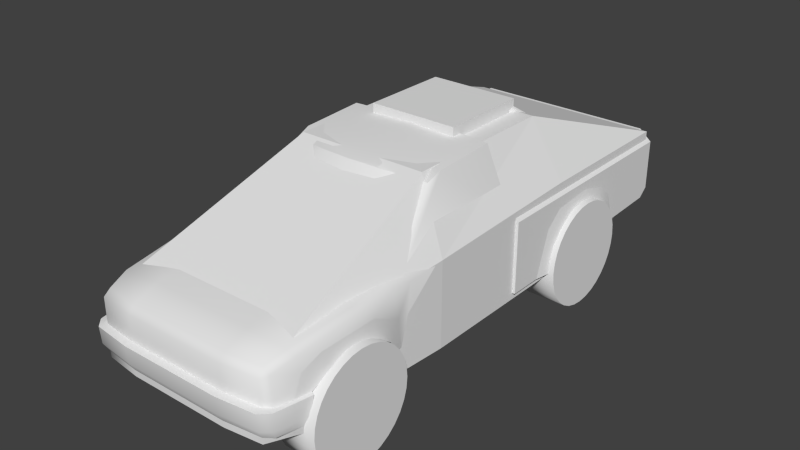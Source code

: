 # Source: hilux.blend  (saved by Blender 2.76.0; exported with 4.5.12 LTS)
import bpy
from mathutils import Matrix  # noqa: F401  (used for matrix-valued properties, if any)

bpy.ops.wm.read_factory_settings(use_empty=True)
scene = bpy.context.scene
scene.name = 'Scene'

# ---- collections
col_collection_1 = bpy.data.collections.new('Collection 1'); scene.collection.children.link(col_collection_1)

# ---- world
world_world = bpy.data.worlds.new('World'); scene.world = world_world
world_world.color = (0.05088, 0.05088, 0.05088)
world_world.use_sun_shadow = False
world_world.sun_shadow_jitter_overblur = 0.0
world_world.cycles.sampling_method = 'MANUAL'
world_world.cycles.sample_map_resolution = 256

# ---- meshes
me_convex = bpy.data.meshes.new('convex')
me_convex.from_pydata([(-0.9019, 2.553, 0.1813), (0.9019, 2.553, 0.1813), (-0.7886, -2.071, 0.6167), (-0.9019, 2.553, 0.8052), (0.9019, 2.553, 0.8052), (0.7886, -2.071, 0.6167), (-0.5905, -0.2916, 1.306), (-0.5905, 1.136, 1.306), (-0.9019, 1.136, 0.0), (-0.9019, -0.433, 0.0), (0.5905, 1.136, 1.306), (0.5905, -0.2916, 1.306), (0.9019, -0.433, 0.0), (0.9019, 1.136, 0.0), (0.9019, -0.433, 0.7523), (0.9019, 1.136, 0.8052), (-0.9019, 1.136, 0.8053), (-0.9019, -0.433, 0.7523), (-0.8256, -1.57, 0.0), (-0.7886, -2.071, 0.2091), (0.7886, -2.071, 0.2091), (0.8256, -1.57, 0.0)], [], [(7, 3, 16), (3, 4, 1, 0), (5, 20, 21, 12, 14), (8, 0, 1, 13), (10, 4, 3, 7), (2, 6, 17), (6, 7, 16, 17), (1, 4, 15, 13), (15, 14, 12, 13), (5, 2, 19, 20), (9, 8, 13, 12), (5, 11, 6, 2), (11, 10, 7, 6), (10, 11, 14, 15), (4, 10, 15), (11, 5, 14), (18, 9, 12, 21), (3, 0, 8, 16), (17, 16, 8, 9), (18, 21, 20, 19), (18, 19, 2, 17, 9)])
me_convex.use_remesh_preserve_volume = False
me_convex.use_remesh_preserve_attributes = False
me_convex.use_mirror_vertex_groups = False
me_convex.update()
me_wheel = bpy.data.meshes.new('wheel')
me_wheel.from_pydata([(5.06e-08, 0.4752, -0.1783), (5.76e-09, 0.4752, 0.1783), (0.09271, 0.4661, -0.1783), (0.09271, 0.4661, 0.1783), (0.1818, 0.439, -0.1783), (0.1818, 0.439, 0.1783), (0.264, 0.3951, -0.1783), (0.264, 0.3951, 0.1783), (0.336, 0.336, -0.1783), (0.336, 0.336, 0.1783), (0.3951, 0.264, -0.1783), (0.3951, 0.264, 0.1783), (0.439, 0.1818, -0.1783), (0.439, 0.1818, 0.1783), (0.4661, 0.09271, -0.1783), (0.4661, 0.09271, 0.1783), (0.4752, 2.031e-07, -0.1783), (0.4752, 2.031e-07, 0.1783), (0.4661, -0.0927, -0.1783), (0.4661, -0.0927, 0.1783), (0.439, -0.1818, -0.1783), (0.439, -0.1818, 0.1783), (0.3951, -0.264, -0.1783), (0.3951, -0.264, 0.1783), (0.336, -0.336, -0.1783), (0.336, -0.336, 0.1783), (0.264, -0.3951, -0.1783), (0.264, -0.3951, 0.1783), (0.1818, -0.439, -0.1783), (0.1818, -0.439, 0.1783), (0.0927, -0.4661, -0.1783), (0.0927, -0.4661, 0.1783), (-1.042e-07, -0.4752, -0.1783), (-1.491e-07, -0.4752, 0.1783), (-0.09271, -0.4661, -0.1783), (-0.09271, -0.4661, 0.1783), (-0.1818, -0.439, -0.1783), (-0.1818, -0.439, 0.1783), (-0.264, -0.3951, -0.1783), (-0.264, -0.3951, 0.1783), (-0.336, -0.336, -0.1783), (-0.336, -0.336, 0.1783), (-0.3951, -0.264, -0.1783), (-0.3951, -0.264, 0.1783), (-0.439, -0.1818, -0.1783), (-0.439, -0.1818, 0.1783), (-0.4661, -0.0927, -0.1783), (-0.4661, -0.0927, 0.1783), (-0.4752, 6.26e-07, -0.1783), (-0.4752, 6.26e-07, 0.1783), (-0.4661, 0.09271, -0.1783), (-0.4661, 0.09271, 0.1783), (-0.439, 0.1818, -0.1783), (-0.439, 0.1818, 0.1783), (-0.3951, 0.264, -0.1783), (-0.3951, 0.264, 0.1783), (-0.336, 0.336, -0.1783), (-0.336, 0.336, 0.1783), (-0.264, 0.3951, -0.1783), (-0.264, 0.3951, 0.1783), (-0.1818, 0.439, -0.1783), (-0.1818, 0.439, 0.1783), (-0.0927, 0.4661, -0.1783), (-0.0927, 0.4661, 0.1783)], [], [(1, 3, 2), (2, 3, 5), (5, 7, 6), (6, 7, 9), (9, 11, 10), (11, 13, 12), (13, 15, 14), (15, 17, 16), (17, 19, 18), (19, 21, 20), (21, 23, 22), (23, 25, 24), (25, 27, 26), (27, 29, 28), (29, 31, 30), (31, 33, 32), (33, 35, 34), (35, 37, 36), (37, 39, 38), (39, 41, 40), (41, 43, 42), (43, 45, 44), (45, 47, 46), (47, 49, 48), (49, 51, 50), (51, 53, 52), (53, 55, 54), (55, 57, 56), (57, 59, 58), (59, 61, 60), (37, 21, 53), (63, 1, 0), (61, 63, 62), (30, 46, 14), (0, 1, 2), (4, 2, 5), (4, 5, 6), (8, 6, 9), (8, 9, 10), (10, 11, 12), (12, 13, 14), (14, 15, 16), (16, 17, 18), (18, 19, 20), (20, 21, 22), (22, 23, 24), (24, 25, 26), (26, 27, 28), (28, 29, 30), (30, 31, 32), (32, 33, 34), (34, 35, 36), (36, 37, 38), (38, 39, 40), (40, 41, 42), (42, 43, 44), (44, 45, 46), (46, 47, 48), (48, 49, 50), (50, 51, 52), (52, 53, 54), (54, 55, 56), (56, 57, 58), (58, 59, 60), (5, 3, 1), (1, 63, 5), (61, 59, 57), (57, 55, 53), (53, 51, 49), (49, 47, 53), (45, 43, 41), (41, 39, 37), (37, 35, 33), (33, 31, 37), (29, 27, 25), (25, 23, 21), (21, 19, 17), (17, 15, 21), (13, 11, 9), (9, 7, 5), (5, 63, 61), (61, 57, 53), (53, 47, 45), (45, 41, 53), (37, 31, 29), (29, 25, 21), (21, 15, 13), (13, 9, 5), (5, 61, 53), (53, 41, 37), (37, 29, 21), (21, 13, 5), (5, 53, 21), (62, 63, 0), (60, 61, 62), (62, 0, 2), (2, 4, 62), (6, 8, 14), (10, 12, 14), (14, 16, 18), (18, 20, 14), (22, 24, 30), (26, 28, 30), (30, 32, 34), (34, 36, 30), (38, 40, 46), (42, 44, 46), (46, 48, 50), (50, 52, 46), (54, 56, 62), (58, 60, 62), (62, 4, 6), (8, 10, 14), (14, 20, 22), (24, 26, 30), (30, 36, 38), (40, 42, 46), (46, 52, 54), (56, 58, 62), (62, 6, 14), (14, 22, 30), (30, 38, 46), (46, 54, 62), (62, 14, 46)])
me_wheel.polygons.foreach_set('use_smooth', [1, 1, 1, 1, 1, 1, 1, 1, 1, 1, 1, 1, 1, 1, 1, 1, 1, 1, 1, 1, 1, 1, 1, 1, 1, 1, 1, 1, 1, 1, 0, 1, 1, 0, 1, 1, 1, 1, 1, 1, 1, 1, 1, 1, 1, 1, 1, 1, 1, 1, 1, 1, 1, 1, 1, 1, 1, 1, 1, 1, 1, 1, 1, 1, 0, 0, 0, 0, 0, 0, 0, 0, 0, 0, 0, 0, 0, 0, 0, 0, 0, 0, 0, 0, 0, 0, 0, 0, 0, 0, 0, 0, 0, 1, 1, 0, 0, 0, 0, 0, 0, 0, 0, 0, 0, 0, 0, 0, 0, 0, 0, 0, 0, 0, 0, 0, 0, 0, 0, 0, 0, 0, 0, 0])
_uv = me_wheel.uv_layers.new(name='UVMap')
_uv.uv.foreach_set('vector', [0.9589, 0.678, 0.9589, 0.6957, 0.9127, 0.6957, 0.9127, 0.678, 0.9589, 0.678, 0.9589, 0.6957, 0.9589, 0.678, 0.9589, 0.6957, 0.9127, 0.6957, 0.9127, 0.678, 0.9589, 0.678, 0.9589, 0.6957, 0.9589, 0.678, 0.9589, 0.6957, 0.9127, 0.6957, 0.9589, 0.678, 0.9589, 0.6957, 0.9127, 0.6957, 0.9589, 0.678, 0.9589, 0.6957, 0.9127, 0.6957, 0.9589, 0.678, 0.9589, 0.6957, 0.9127, 0.6957, 0.9589, 0.678, 0.9589, 0.6957, 0.9127, 0.6957, 0.9589, 0.678, 0.9589, 0.6957, 0.9127, 0.6957, 0.9589, 0.678, 0.9589, 0.6957, 0.9127, 0.6957, 0.9589, 0.678, 0.9589, 0.6957, 0.9127, 0.6957, 0.9589, 0.678, 0.9589, 0.6957, 0.9127, 0.6957, 0.9589, 0.678, 0.9589, 0.6957, 0.9127, 0.6957, 0.9589, 0.678, 0.9589, 0.6957, 0.9127, 0.6957, 0.9589, 0.678, 0.9589, 0.6957, 0.9127, 0.6957, 0.9589, 0.678, 0.9589, 0.6957, 0.9127, 0.6957, 0.9589, 0.678, 0.9589, 0.6957, 0.9127, 0.6957, 0.9589, 0.678, 0.9589, 0.6957, 0.9127, 0.6957, 0.9589, 0.678, 0.9589, 0.6957, 0.9127, 0.6957, 0.9589, 0.678, 0.9589, 0.6957, 0.9127, 0.6957, 0.9589, 0.678, 0.9589, 0.6957, 0.9127, 0.6957, 0.9589, 0.678, 0.9589, 0.6957, 0.9127, 0.6957, 0.9589, 0.678, 0.9589, 0.6957, 0.9127, 0.6957, 0.9589, 0.678, 0.9589, 0.6957, 0.9127, 0.6957, 0.9589, 0.678, 0.9589, 0.6957, 0.9127, 0.6957, 0.9589, 0.678, 0.9589, 0.6957, 0.9127, 0.6957, 0.9589, 0.678, 0.9589, 0.6957, 0.9127, 0.6957, 0.9589, 0.678, 0.9589, 0.6957, 0.9127, 0.6957, 0.9589, 0.678, 0.9589, 0.6957, 0.9127, 0.6957, 0.05899, 0.7168, 0.0926, 0.6074, 0.1401, 0.7621, 0.9589, 0.678, 0.9589, 0.6957, 0.9127, 0.6957, 0.9589, 0.678, 0.9589, 0.6957, 0.9127, 0.6957, 0.05545, 0.6684, 0.1043, 0.7668, 0.1285, 0.6027, 0.9127, 0.678, 0.9589, 0.678, 0.9127, 0.6957, 0.9127, 0.6957, 0.9127, 0.678, 0.9589, 0.6957, 0.9127, 0.678, 0.9589, 0.678, 0.9127, 0.6957, 0.9127, 0.6957, 0.9127, 0.678, 0.9589, 0.6957, 0.9127, 0.678, 0.9589, 0.678, 0.9127, 0.6957, 0.9127, 0.678, 0.9589, 0.678, 0.9127, 0.6957, 0.9127, 0.678, 0.9589, 0.678, 0.9127, 0.6957, 0.9127, 0.678, 0.9589, 0.678, 0.9127, 0.6957, 0.9127, 0.678, 0.9589, 0.678, 0.9127, 0.6957, 0.9127, 0.678, 0.9589, 0.678, 0.9127, 0.6957, 0.9127, 0.678, 0.9589, 0.678, 0.9127, 0.6957, 0.9127, 0.678, 0.9589, 0.678, 0.9127, 0.6957, 0.9127, 0.678, 0.9589, 0.678, 0.9127, 0.6957, 0.9127, 0.678, 0.9589, 0.678, 0.9127, 0.6957, 0.9127, 0.678, 0.9589, 0.678, 0.9127, 0.6957, 0.9127, 0.678, 0.9589, 0.678, 0.9127, 0.6957, 0.9127, 0.678, 0.9589, 0.678, 0.9127, 0.6957, 0.9127, 0.678, 0.9589, 0.678, 0.9127, 0.6957, 0.9127, 0.678, 0.9589, 0.678, 0.9127, 0.6957, 0.9127, 0.678, 0.9589, 0.678, 0.9127, 0.6957, 0.9127, 0.678, 0.9589, 0.678, 0.9127, 0.6957, 0.9127, 0.678, 0.9589, 0.678, 0.9127, 0.6957, 0.9127, 0.678, 0.9589, 0.678, 0.9127, 0.6957, 0.9127, 0.678, 0.9589, 0.678, 0.9127, 0.6957, 0.9127, 0.678, 0.9589, 0.678, 0.9127, 0.6957, 0.9127, 0.678, 0.9589, 0.678, 0.9127, 0.6957, 0.9127, 0.678, 0.9589, 0.678, 0.9127, 0.6957, 0.9127, 0.678, 0.9589, 0.678, 0.9127, 0.6957, 0.9127, 0.678, 0.9589, 0.678, 0.9127, 0.6957, 0.9127, 0.678, 0.9589, 0.678, 0.9127, 0.6957, 0.1738, 0.6527, 0.1773, 0.6684, 0.1785, 0.6848, 0.1785, 0.6848, 0.1773, 0.7011, 0.1738, 0.6527, 0.1738, 0.7168, 0.168, 0.7313, 0.1603, 0.7439, 0.1603, 0.7439, 0.1509, 0.7543, 0.1401, 0.7621, 0.1401, 0.7621, 0.1285, 0.7668, 0.1164, 0.7685, 0.1164, 0.7685, 0.1043, 0.7668, 0.1401, 0.7621, 0.0926, 0.7621, 0.08186, 0.7543, 0.07245, 0.7439, 0.07245, 0.7439, 0.06473, 0.7313, 0.05899, 0.7168, 0.05899, 0.7168, 0.05545, 0.7011, 0.05426, 0.6848, 0.05426, 0.6848, 0.05545, 0.6684, 0.05899, 0.7168, 0.05899, 0.6527, 0.06473, 0.6383, 0.07245, 0.6256, 0.07245, 0.6256, 0.08186, 0.6152, 0.0926, 0.6074, 0.0926, 0.6074, 0.1043, 0.6027, 0.1164, 0.6011, 0.1164, 0.6011, 0.1285, 0.6027, 0.0926, 0.6074, 0.1401, 0.6074, 0.1509, 0.6152, 0.1603, 0.6256, 0.1603, 0.6256, 0.168, 0.6383, 0.1738, 0.6527, 0.1738, 0.6527, 0.1773, 0.7011, 0.1738, 0.7168, 0.1738, 0.7168, 0.1603, 0.7439, 0.1401, 0.7621, 0.1401, 0.7621, 0.1043, 0.7668, 0.0926, 0.7621, 0.0926, 0.7621, 0.07245, 0.7439, 0.1401, 0.7621, 0.05899, 0.7168, 0.05545, 0.6684, 0.05899, 0.6527, 0.05899, 0.6527, 0.07245, 0.6256, 0.0926, 0.6074, 0.0926, 0.6074, 0.1285, 0.6027, 0.1401, 0.6074, 0.1401, 0.6074, 0.1603, 0.6256, 0.1738, 0.6527, 0.1738, 0.6527, 0.1738, 0.7168, 0.1401, 0.7621, 0.1401, 0.7621, 0.07245, 0.7439, 0.05899, 0.7168, 0.05899, 0.7168, 0.05899, 0.6527, 0.0926, 0.6074, 0.0926, 0.6074, 0.1401, 0.6074, 0.1738, 0.6527, 0.1738, 0.6527, 0.1401, 0.7621, 0.0926, 0.6074, 0.9127, 0.678, 0.9589, 0.678, 0.9127, 0.6957, 0.9127, 0.678, 0.9589, 0.678, 0.9127, 0.6957, 0.1773, 0.7011, 0.1785, 0.6848, 0.1773, 0.6684, 0.1773, 0.6684, 0.1738, 0.6527, 0.1773, 0.7011, 0.168, 0.6383, 0.1603, 0.6256, 0.1285, 0.6027, 0.1509, 0.6152, 0.1401, 0.6074, 0.1285, 0.6027, 0.1285, 0.6027, 0.1164, 0.6011, 0.1043, 0.6027, 0.1043, 0.6027, 0.0926, 0.6074, 0.1285, 0.6027, 0.08186, 0.6152, 0.07245, 0.6256, 0.05545, 0.6684, 0.06473, 0.6383, 0.05899, 0.6527, 0.05545, 0.6684, 0.05545, 0.6684, 0.05426, 0.6848, 0.05545, 0.7011, 0.05545, 0.7011, 0.05899, 0.7168, 0.05545, 0.6684, 0.06473, 0.7313, 0.07245, 0.7439, 0.1043, 0.7668, 0.08186, 0.7543, 0.0926, 0.7621, 0.1043, 0.7668, 0.1043, 0.7668, 0.1164, 0.7685, 0.1285, 0.7668, 0.1285, 0.7668, 0.1401, 0.7621, 0.1043, 0.7668, 0.1509, 0.7543, 0.1603, 0.7439, 0.1773, 0.7011, 0.168, 0.7313, 0.1738, 0.7168, 0.1773, 0.7011, 0.1773, 0.7011, 0.1738, 0.6527, 0.168, 0.6383, 0.1603, 0.6256, 0.1509, 0.6152, 0.1285, 0.6027, 0.1285, 0.6027, 0.0926, 0.6074, 0.08186, 0.6152, 0.07245, 0.6256, 0.06473, 0.6383, 0.05545, 0.6684, 0.05545, 0.6684, 0.05899, 0.7168, 0.06473, 0.7313, 0.07245, 0.7439, 0.08186, 0.7543, 0.1043, 0.7668, 0.1043, 0.7668, 0.1401, 0.7621, 0.1509, 0.7543, 0.1603, 0.7439, 0.168, 0.7313, 0.1773, 0.7011, 0.1773, 0.7011, 0.168, 0.6383, 0.1285, 0.6027, 0.1285, 0.6027, 0.08186, 0.6152, 0.05545, 0.6684, 0.05545, 0.6684, 0.06473, 0.7313, 0.1043, 0.7668, 0.1043, 0.7668, 0.1509, 0.7543, 0.1773, 0.7011, 0.1773, 0.7011, 0.1285, 0.6027, 0.1043, 0.7668])
me_wheel.use_remesh_preserve_volume = False
me_wheel.use_remesh_preserve_attributes = False
me_wheel.use_mirror_vertex_groups = False
me_wheel.update()
me_hull = bpy.data.meshes.new('hull')
me_hull.from_pydata([(0.8457, -0.9512, 0.02515), (0.9121, -1.882, 0.08248), (0.9121, -1.812, 0.3699), (0.8457, 0.4784, 0.02515), (0.9121, -1.018, 0.3517), (0.9405, -1.637, 0.4729), (0.9405, -1.179, 0.4662), (0.8341, 0.4784, 0.7947), (0.7854, -2.151, 0.08284), (0.7854, -2.153, 0.1389), (0.8048, -2.197, 0.2159), (0.8048, -2.209, 0.3647), (0.7854, -2.145, 0.3699), (0.7854, -2.145, 0.5878), (0.7692, -2.095, 0.6465), (0.8043, -1.919, 0.7011), (0.8395, -1.342, 0.769), (0.8003, -0.8449, 0.7911), (0.6552, -0.3037, 1.244), (0.665, -0.1654, 1.298), (0.665, 0.4092, 1.325), (0.4558, -1.882, 0.08248), (0.4558, -2.193, 0.1389), (0.4558, -2.191, 0.08284), (0.4558, -1.919, 0.7274), (0.4558, -2.249, 0.3647), (0.4558, -2.237, 0.2159), (0.4558, -2.135, 0.6465), (0.4558, -2.185, 0.5878), (0.4558, -2.185, 0.3699), (0.9121, -1.876, 0.1413), (0.9372, -1.862, 0.2159), (0.9406, -1.824, 0.3647), (0.8146, -2.084, 0.5933), (0.8607, -1.893, 0.6568), (0.8897, -1.321, 0.7247), (0.8952, -0.9775, 0.7469), (0.4558, -2.119, 0.08275), (0.8557, -2.1, 0.1395), (0.8791, -2.133, 0.2159), (0.8798, -2.133, 0.3647), (0.8496, -2.092, 0.3699), (0.8887, -1.952, 0.3699), (0.9139, -1.714, 0.6277), (0.9139, -1.192, 0.6293), (0.9139, -0.942, 0.5025), (0.8457, -0.8043, 0.02515), (0.8813, -1.87, 0.5341), (0.8341, -0.7856, 0.7882), (0.8967, -0.7856, 0.735), (0.2876, -0.4089, 1.29), (0.3589, -0.9875, 0.8174), (0.4198, -1.342, 0.7952), (0.8967, 0.4765, 0.7415), (0.9285, 0.4941, 0.05893), (0.9578, 0.9562, 0.05893), (0.9578, 1.073, 0.3591), (0.9578, 1.181, 0.4441), (0.9578, 1.673, 0.4239), (0.9578, 1.778, 0.336), (0.9578, 1.483, 0.4646), (0.9578, 1.842, 0.1548), (0.9285, 2.506, 0.1728), (0.9285, 0.8039, 0.05893), (0.9285, 0.9396, 0.4605), (0.9285, 1.098, 0.5932), (0.9285, 1.757, 0.5491), (0.9285, 1.897, 0.4296), (0.9285, 1.502, 0.6263), (0.9285, 1.983, 0.1548), (0.9285, 2.593, 0.2458), (0.9285, 2.593, 0.7012), (0.8257, 2.57, 0.8094), (0.9285, 0.4941, 0.7012), (0.8257, 0.4941, 0.8094), (0.9285, 1.544, 0.7012), (0.8011, 2.539, 0.8094), (0.8011, 0.5251, 0.8094), (0.8011, 2.539, 0.2163), (0.8011, 0.5251, 0.2163), (0.6224, 0.9562, 0.05893), (0.6224, 1.073, 0.3591), (0.6224, 1.181, 0.4441), (0.6224, 1.673, 0.4239), (0.6224, 1.778, 0.336), (0.6224, 1.483, 0.4646), (0.6224, 1.842, 0.1548), (0.6224, 0.8039, 0.05893), (0.6224, 1.983, 0.1548), (0.8011, 0.9824, 0.2163), (0.8011, 1.88, 0.2163), (0.5994, 1.065, 0.5427), (0.5994, 1.765, 0.5427), (0.5994, 1.88, 0.2163), (0.5994, 0.9824, 0.2163), (0.8011, 1.765, 0.5427), (0.8011, 1.065, 0.5427), (0.6359, -2.042, 0.4813), (0.4033, -1.779, -0.1051), (0.6359, -0.5515, 0.4813), (0.4033, -1.051, -0.1051), (0.5083, -0.06651, 0.1054), (0.4033, 0.575, -0.1321), (0.5083, 2.325, 0.1729), (0.4033, 1.604, -0.1051), (0.4047, 0.3216, 1.413), (0.4047, 1.131, 1.413), (0.4047, 0.3216, 1.303), (0.4047, 1.131, 1.303), (0.3112, 1.097, 1.384), (0.2744, 1.079, 1.344), (0.2825, 1.028, 1.318), (0.3273, 0.9955, 1.333), (0.364, 1.013, 1.373), (0.356, 1.064, 1.399), (0.5565, 1.438, 1.119), (0.5142, 1.416, 1.086), (0.5187, 1.363, 1.065), (0.5655, 1.332, 1.076), (0.6078, 1.353, 1.108), (0.6033, 1.406, 1.13), (0.709, 1.597, 0.5869), (0.6592, 1.569, 0.5869), (0.6592, 1.511, 0.5869), (0.709, 1.482, 0.5869), (0.7587, 1.511, 0.5869), (0.7587, 1.569, 0.5869), (0.5716, 1.432, 1.094), (0.5716, 1.412, 1.128), (0.5716, 1.373, 1.128), (0.5716, 1.353, 1.094), (0.5716, 1.373, 1.06), (0.5716, 1.412, 1.06), (5.96e-08, -0.9512, 0.02515), (3.576e-07, -1.882, 0.08248), (3.576e-07, -1.812, 0.3699), (-2.98e-08, 0.4784, 0.02515), (3.576e-07, -1.018, 0.3517), (3.576e-07, -1.637, 0.4729), (3.576e-07, -1.179, 0.4662), (-2.98e-08, 0.4784, 0.7947), (4.768e-07, -2.191, 0.08284), (4.768e-07, -2.193, 0.1389), (4.768e-07, -2.237, 0.2159), (4.768e-07, -2.249, 0.3647), (4.768e-07, -2.185, 0.3699), (4.768e-07, -2.185, 0.5878), (4.768e-07, -2.135, 0.6465), (4.768e-07, -1.919, 0.7274), (4.768e-07, -1.342, 0.7952), (3.576e-07, -1.018, 0.8174), (4.172e-07, -0.4201, 1.29), (4.172e-07, -0.2706, 1.325), (3.874e-07, 0.4092, 1.352), (-0.8457, -0.9512, 0.02515), (-0.9121, -1.882, 0.08248), (-0.9121, -1.812, 0.3699), (-0.8457, 0.4784, 0.02515), (-0.9121, -1.018, 0.3517), (-0.9405, -1.637, 0.4729), (-0.9405, -1.179, 0.4662), (-0.8341, 0.4784, 0.7947), (-0.7854, -2.151, 0.08284), (-0.7854, -2.153, 0.1389), (-0.8048, -2.197, 0.2159), (-0.8048, -2.209, 0.3647), (-0.7854, -2.145, 0.3699), (-0.7854, -2.145, 0.5878), (-0.7692, -2.095, 0.6465), (-0.8043, -1.919, 0.7011), (-0.8395, -1.342, 0.769), (-0.8003, -0.8449, 0.7911), (-0.6552, -0.3037, 1.244), (-0.665, -0.1654, 1.298), (-0.665, 0.4092, 1.325), (-0.4558, -1.882, 0.08248), (-0.4558, -2.193, 0.1389), (-0.4558, -2.191, 0.08284), (-0.4558, -1.919, 0.7274), (-0.4558, -2.249, 0.3647), (-0.4558, -2.237, 0.2159), (-0.4558, -2.135, 0.6465), (-0.4558, -2.185, 0.5878), (-0.4558, -2.185, 0.3699), (-0.9121, -1.876, 0.1413), (-0.9372, -1.862, 0.2159), (-0.9406, -1.824, 0.3647), (3.576e-07, -1.876, 0.1413), (-0.8146, -2.084, 0.5933), (-0.8607, -1.893, 0.6568), (-0.8897, -1.321, 0.7247), (-0.8952, -0.9775, 0.7469), (4.768e-07, -2.119, 0.08275), (-0.4558, -2.119, 0.08275), (-0.8557, -2.1, 0.1395), (-0.8791, -2.133, 0.2159), (-0.8798, -2.133, 0.3647), (-0.8496, -2.092, 0.3699), (-0.8887, -1.952, 0.3699), (-0.9139, -1.714, 0.6277), (-0.9139, -1.192, 0.6293), (-0.9139, -0.942, 0.5025), (-0.8457, -0.8043, 0.02515), (-0.8813, -1.87, 0.5341), (-0.8341, -0.7856, 0.7882), (-0.8967, -0.7856, 0.735), (-0.2876, -0.4089, 1.29), (-0.3589, -0.9875, 0.8174), (-0.4198, -1.342, 0.7952), (-2.98e-08, 0.4784, 0.7415), (-0.8967, 0.4765, 0.7415), (5.96e-08, -0.8043, 0.02515), (-0.9285, 0.4941, 0.05893), (-0.9578, 0.9562, 0.05893), (-0.9578, 1.073, 0.3591), (-0.9578, 1.181, 0.4441), (-0.9578, 1.673, 0.4239), (-0.9578, 1.778, 0.336), (-0.9578, 1.483, 0.4646), (-0.9578, 1.842, 0.1548), (-0.9285, 2.506, 0.1728), (-0.9285, 0.8039, 0.05893), (-0.9285, 0.9396, 0.4605), (-0.9285, 1.098, 0.5932), (-0.9285, 1.757, 0.5491), (-0.9285, 1.897, 0.4296), (-0.9285, 1.502, 0.6263), (-0.9285, 1.983, 0.1548), (-0.9285, 2.593, 0.2458), (-0.9285, 2.593, 0.7012), (-0.8257, 2.57, 0.8094), (-0.9285, 0.4941, 0.7012), (-0.8257, 0.4941, 0.8094), (-0.9285, 1.544, 0.7012), (-2.384e-07, 2.506, 0.1728), (-1.192e-07, 1.983, 0.1548), (-2.384e-07, 2.593, 0.2458), (-2.384e-07, 2.593, 0.7012), (-2.384e-07, 2.57, 0.8094), (-2.98e-08, 0.4941, 0.05893), (-5.96e-08, 0.8039, 0.05893), (-2.98e-08, 0.4941, 0.7012), (-2.98e-08, 0.4941, 0.8094), (-0.8011, 2.539, 0.8094), (-0.8011, 0.5251, 0.8094), (-2.384e-07, 2.539, 0.8094), (-5.96e-08, 0.5251, 0.8094), (-0.8011, 2.539, 0.2163), (-0.8011, 0.5251, 0.2163), (-2.384e-07, 2.539, 0.2163), (-5.96e-08, 0.5251, 0.2163), (-0.6224, 0.9562, 0.05893), (-0.6224, 1.073, 0.3591), (-0.6224, 1.181, 0.4441), (-0.6224, 1.673, 0.4239), (-0.6224, 1.778, 0.336), (-0.6224, 1.483, 0.4646), (-0.6224, 1.842, 0.1548), (-0.6224, 0.8039, 0.05893), (-0.6224, 1.983, 0.1548), (-0.8011, 0.9824, 0.2163), (-0.8011, 1.88, 0.2163), (-0.5994, 1.065, 0.5427), (-0.5994, 1.765, 0.5427), (-0.5994, 1.88, 0.2163), (-0.5994, 0.9824, 0.2163), (-0.8011, 1.765, 0.5427), (-0.8011, 1.065, 0.5427), (-0.6359, -2.042, 0.4813), (-0.4033, -1.779, -0.1051), (1.192e-07, -1.779, -0.1051), (1.192e-07, -1.051, -0.1051), (2.384e-07, -2.042, 0.4813), (-0.6359, -0.5515, 0.4813), (-0.4033, -1.051, -0.1051), (5.96e-08, -0.5515, 0.4813), (-0.5083, -0.06651, 0.1054), (-0.4033, 0.575, -0.1321), (-5.96e-08, 0.575, -0.1321), (-1.192e-07, 1.604, -0.1051), (9.686e-08, -0.06651, 0.1054), (-0.5083, 2.325, 0.1729), (-0.4033, 1.604, -0.1051), (-2.384e-07, 2.325, 0.1729), (-0.4047, 0.3216, 1.413), (3.874e-07, 0.3216, 1.413), (-0.4047, 1.131, 1.413), (3.874e-07, 1.131, 1.413), (-0.4047, 0.3216, 1.303), (3.874e-07, 0.3216, 1.303), (-0.4047, 1.131, 1.303), (3.874e-07, 1.131, 1.303), (-0.3112, 1.097, 1.384), (-0.2744, 1.079, 1.344), (-0.2825, 1.028, 1.318), (-0.3273, 0.9955, 1.333), (-0.364, 1.013, 1.373), (-0.356, 1.064, 1.399), (-0.5565, 1.438, 1.119), (-0.5142, 1.416, 1.086), (-0.5187, 1.363, 1.065), (-0.5655, 1.332, 1.076), (-0.6078, 1.353, 1.108), (-0.6033, 1.406, 1.13), (-0.709, 1.597, 0.5869), (-0.6592, 1.569, 0.5869), (-0.6592, 1.511, 0.5869), (-0.709, 1.482, 0.5869), (-0.7587, 1.511, 0.5869), (-0.7587, 1.569, 0.5869), (-0.5716, 1.432, 1.094), (-0.5716, 1.412, 1.128), (-0.5716, 1.373, 1.128), (-0.5716, 1.353, 1.094), (-0.5716, 1.373, 1.06), (-0.5716, 1.412, 1.06), (-5.96e-08, 1.432, 1.094), (-5.96e-08, 1.412, 1.128), (-5.96e-08, 1.373, 1.128), (-5.96e-08, 1.353, 1.094), (-5.96e-08, 1.373, 1.06), (-5.96e-08, 1.412, 1.06), (0.9121, -1.018, 0.3517), (0.9405, -1.179, 0.4662), (0.9405, -1.637, 0.4729), (0.9121, -1.812, 0.3699), (0.9121, -1.812, 0.3699), (0.8967, 0.4765, 0.7415), (0.8457, 0.4784, 0.02515), (0.8457, 0.4784, 0.02515), (0.8457, -0.9512, 0.02515), (0.8457, -0.9512, 0.02515), (0.6552, -0.3037, 1.244), (0.665, -0.1654, 1.298), (0.665, 0.4092, 1.325), (0.665, 0.4092, 1.325), (3.874e-07, 0.4092, 1.352), (-2.98e-08, 0.4784, 0.02515), (0.2876, -0.4089, 1.29), (4.172e-07, -0.4201, 1.29), (0.3589, -0.9875, 0.8174), (0.8003, -0.8449, 0.7911), (0.4558, -1.882, 0.08248), (3.576e-07, -1.882, 0.08248), (0.4558, -2.193, 0.1389), (4.768e-07, -2.193, 0.1389), (0.4558, -2.191, 0.08284), (0.7854, -2.151, 0.08284), (0.4558, -2.249, 0.3647), (4.768e-07, -2.249, 0.3647), (5.96e-08, -0.9512, 0.02515), (0.4558, -2.185, 0.3699), (4.768e-07, -2.185, 0.3699), (0.9121, -1.882, 0.08248), (0.9121, -1.882, 0.08248), (0.7854, -2.153, 0.1389), (4.768e-07, -2.191, 0.08284), (0.8048, -2.209, 0.3647), (0.7854, -2.145, 0.3699), (0.9372, -1.862, 0.2159), (0.9406, -1.824, 0.3647), (0.9406, -1.824, 0.3647), (0.9121, -1.876, 0.1413), (0.9121, -1.876, 0.1413), (0.8557, -2.1, 0.1395), (0.8798, -2.133, 0.3647), (0.8496, -2.092, 0.3699), (0.8887, -1.952, 0.3699), (0.8887, -1.952, 0.3699), (0.8813, -1.87, 0.5341), (0.9139, -1.714, 0.6277), (0.9139, -1.192, 0.6293), (0.9139, -0.942, 0.5025), (0.8457, -0.8043, 0.02515), (0.8457, -0.8043, 0.02515), (0.8341, 0.4784, 0.7947), (0.8341, 0.4784, 0.7947), (0.8341, -0.7856, 0.7882), (3.576e-07, -1.018, 0.8174), (0.9285, 0.9396, 0.4605), (0.9285, 1.098, 0.5932), (0.9578, 0.9562, 0.05893), (0.9578, 0.9562, 0.05893), (0.9578, 1.073, 0.3591), (0.9578, 1.181, 0.4441), (0.9578, 1.483, 0.4646), (0.9578, 1.673, 0.4239), (0.9578, 1.778, 0.336), (0.9578, 1.842, 0.1548), (0.9578, 1.842, 0.1548), (0.9285, 0.8039, 0.05893), (0.9285, 0.8039, 0.05893), (0.9285, 1.502, 0.6263), (0.9285, 1.757, 0.5491), (0.9285, 1.897, 0.4296), (0.9285, 1.983, 0.1548), (0.9285, 1.983, 0.1548), (0.9285, 0.4941, 0.05893), (0.9285, 0.4941, 0.05893), (0.9285, 2.506, 0.1728), (0.9285, 2.506, 0.1728), (0.9285, 2.593, 0.2458), (0.9285, 2.593, 0.7012), (0.9285, 2.593, 0.7012), (0.9285, 2.593, 0.7012), (0.9285, 0.4941, 0.7012), (0.9285, 0.4941, 0.7012), (0.9285, 1.544, 0.7012), (-2.384e-07, 2.593, 0.7012), (-2.384e-07, 2.506, 0.1728), (-2.98e-08, 0.4941, 0.05893), (0.6224, 0.9562, 0.05893), (0.6224, 0.9562, 0.05893), (0.6224, 1.842, 0.1548), (0.6224, 1.842, 0.1548), (0.6224, 1.073, 0.3591), (0.6224, 1.181, 0.4441), (0.6224, 1.483, 0.4646), (0.6224, 1.673, 0.4239), (0.6224, 1.778, 0.336), (-0.9121, -1.018, 0.3517), (-0.9405, -1.179, 0.4662), (-0.9405, -1.637, 0.4729), (-0.9121, -1.812, 0.3699), (-0.9121, -1.812, 0.3699), (-0.8967, 0.4765, 0.7415), (-0.8457, 0.4784, 0.02515), (-0.8457, 0.4784, 0.02515), (-0.8457, -0.9512, 0.02515), (-0.8457, -0.9512, 0.02515), (-0.6552, -0.3037, 1.244), (-0.665, -0.1654, 1.298), (-0.665, 0.4092, 1.325), (-0.665, 0.4092, 1.325), (-0.2876, -0.4089, 1.29), (-0.3589, -0.9875, 0.8174), (-0.8003, -0.8449, 0.7911), (-0.4558, -1.882, 0.08248), (-0.4558, -2.193, 0.1389), (-0.4558, -2.191, 0.08284), (-0.7854, -2.151, 0.08284), (-0.4558, -2.249, 0.3647), (-0.4558, -2.185, 0.3699), (-0.9121, -1.882, 0.08248), (-0.9121, -1.882, 0.08248), (-0.7854, -2.153, 0.1389), (-0.8048, -2.209, 0.3647), (-0.7854, -2.145, 0.3699), (-0.9372, -1.862, 0.2159), (-0.9406, -1.824, 0.3647), (-0.9406, -1.824, 0.3647), (-0.9121, -1.876, 0.1413), (-0.9121, -1.876, 0.1413), (-0.8557, -2.1, 0.1395), (-0.8798, -2.133, 0.3647), (-0.8496, -2.092, 0.3699), (-0.8887, -1.952, 0.3699), (-0.8887, -1.952, 0.3699), (-0.8813, -1.87, 0.5341), (-0.9139, -1.714, 0.6277), (-0.9139, -1.192, 0.6293), (-0.9139, -0.942, 0.5025), (-0.8457, -0.8043, 0.02515), (-0.8457, -0.8043, 0.02515), (-0.8341, 0.4784, 0.7947), (-0.8341, 0.4784, 0.7947), (-0.8341, -0.7856, 0.7882), (-0.9285, 0.9396, 0.4605), (-0.9285, 1.098, 0.5932), (-0.9578, 0.9562, 0.05893), (-0.9578, 0.9562, 0.05893), (-0.9578, 1.073, 0.3591), (-0.9578, 1.181, 0.4441), (-0.9578, 1.483, 0.4646), (-0.9578, 1.673, 0.4239), (-0.9578, 1.778, 0.336), (-0.9578, 1.842, 0.1548), (-0.9578, 1.842, 0.1548), (-0.9285, 0.8039, 0.05893), (-0.9285, 0.8039, 0.05893), (-0.9285, 1.502, 0.6263), (-0.9285, 1.757, 0.5491), (-0.9285, 1.897, 0.4296), (-0.9285, 1.983, 0.1548), (-0.9285, 1.983, 0.1548), (-0.9285, 0.4941, 0.05893), (-0.9285, 0.4941, 0.05893), (-0.9285, 2.506, 0.1728), (-0.9285, 2.506, 0.1728), (-0.9285, 2.593, 0.2458), (-0.9285, 2.593, 0.7012), (-0.9285, 2.593, 0.7012), (-0.9285, 2.593, 0.7012), (-0.9285, 0.4941, 0.7012), (-0.9285, 0.4941, 0.7012), (-0.9285, 1.544, 0.7012), (-0.6224, 0.9562, 0.05893), (-0.6224, 0.9562, 0.05893), (-0.6224, 1.842, 0.1548), (-0.6224, 1.842, 0.1548), (-0.6224, 1.073, 0.3591), (-0.6224, 1.181, 0.4441), (-0.6224, 1.483, 0.4646), (-0.6224, 1.673, 0.4239), (-0.6224, 1.778, 0.336)], [], [(153, 152, 19, 20), (209, 140, 7, 53), (338, 51, 341, 18), (22, 23, 8, 355), (25, 26, 10, 357), (27, 28, 13, 14), (139, 137, 4, 6), (138, 139, 6, 5), (152, 339, 50, 332, 19), (135, 138, 5, 2), (15, 24, 27, 14), (346, 37, 21, 1, 347), (26, 344, 9, 10), (17, 340, 52, 16), (29, 348, 11, 12), (28, 351, 358, 13), (137, 133, 0, 4), (345, 141, 23, 22), (349, 143, 26, 25), (147, 146, 28, 27), (192, 343, 21, 37), (143, 142, 344, 26), (147, 27, 24, 148), (145, 144, 348, 29), (146, 352, 351, 28), (364, 30, 31, 39), (39, 31, 32, 40), (16, 35, 36, 17), (14, 33, 34, 15), (38, 355, 8, 353, 362), (356, 192, 37, 346), (9, 364, 39, 10), (10, 39, 40, 357), (11, 365, 41, 12), (14, 13, 33), (13, 358, 366, 33), (324, 43, 47, 367, 326), (323, 44, 43, 324), (322, 45, 44, 323), (366, 42, 369, 33), (34, 33, 369, 370), (35, 34, 370, 371), (36, 35, 371, 372), (365, 360, 325, 368, 41), (140, 336, 334, 7), (17, 36, 49, 48), (151, 378, 51, 338), (150, 149, 52, 340), (24, 52, 149, 148), (24, 15, 16, 52), (34, 35, 16, 15), (341, 377, 333, 18), (136, 209, 53, 3), (330, 46, 45, 322), (373, 49, 372), (327, 49, 373, 328), (211, 374, 331, 350), (48, 49, 327, 375), (333, 377, 376, 335), (337, 329, 374, 211), (61, 69, 67, 59), (57, 60, 68, 65), (59, 67, 66, 58), (58, 66, 68, 60), (57, 65, 64, 56), (56, 64, 63, 55), (72, 74, 73, 75, 402), (379, 405, 54, 390), (380, 392, 407, 405), (380, 405, 379), (394, 71, 393), (393, 71, 407), (394, 395, 62, 70, 71), (393, 407, 392), (403, 408, 238, 72), (401, 236, 237, 404), (399, 409, 236, 401), (391, 397, 239, 87), (406, 241, 410, 398), (74, 242, 241, 406), (88, 86, 235, 234), (74, 77, 246, 242), (238, 245, 76, 72), (72, 76, 77, 74), (77, 79, 250, 246), (245, 249, 78, 76), (93, 94, 91, 92), (391, 87, 80, 381), (388, 86, 88, 396), (387, 84, 413, 389), (385, 384, 82, 85), (386, 83, 84, 387), (385, 85, 83, 386), (383, 81, 82, 384), (382, 411, 81, 383), (95, 92, 91, 96), (96, 91, 94, 89), (90, 93, 92, 95), (90, 78, 249, 93), (250, 79, 89, 94), (94, 93, 249, 250), (396, 88, 234, 400), (86, 80, 240, 235), (412, 419, 418, 415), (415, 418, 417, 416), (240, 80, 87, 239), (414, 419, 412), (97, 272, 270, 98), (270, 271, 100, 98), (98, 100, 99, 97), (99, 100, 271, 275), (101, 280, 278, 102), (278, 279, 104, 102), (102, 104, 103, 101), (103, 104, 279, 283), (187, 135, 2, 363), (134, 187, 363, 354, 342), (361, 359, 363, 2), (49, 36, 372), (89, 79, 77, 96), (76, 78, 90, 95), (77, 76, 95, 96), (285, 105, 106, 287), (289, 291, 108, 107), (105, 107, 108, 106), (106, 108, 291, 287), (285, 289, 107, 105), (114, 120, 115, 109), (113, 119, 120, 114), (112, 118, 119, 113), (111, 117, 118, 112), (110, 116, 117, 111), (109, 115, 116, 110), (120, 126, 121, 115), (119, 125, 126, 120), (118, 124, 125, 119), (117, 123, 124, 118), (116, 122, 123, 117), (115, 121, 122, 116), (132, 321, 316, 127), (131, 320, 321, 132), (130, 319, 320, 131), (129, 318, 319, 130), (128, 317, 318, 129), (127, 316, 317, 128), (153, 174, 173, 152), (209, 210, 161, 140), (434, 172, 436, 207), (176, 445, 162, 177), (179, 446, 164, 180), (181, 168, 167, 182), (139, 160, 158, 137), (138, 159, 160, 139), (152, 173, 430, 206, 339), (135, 156, 159, 138), (169, 168, 181, 178), (439, 440, 155, 175, 193), (180, 164, 163, 438), (171, 170, 208, 435), (183, 166, 165, 441), (182, 167, 447, 442), (137, 158, 154, 133), (345, 176, 177, 141), (349, 179, 180, 143), (147, 181, 182, 146), (192, 193, 175, 343), (143, 180, 438, 142), (147, 148, 178, 181), (145, 183, 441, 144), (146, 182, 442, 352), (453, 195, 185, 184), (195, 196, 186, 185), (170, 171, 191, 190), (168, 169, 189, 188), (194, 451, 443, 162, 445), (356, 439, 193, 192), (163, 164, 195, 453), (164, 446, 196, 195), (165, 166, 197, 454), (168, 188, 167), (167, 188, 455, 447), (422, 424, 456, 203, 199), (421, 422, 199, 200), (420, 421, 200, 201), (455, 188, 458, 198), (189, 459, 458, 188), (190, 460, 459, 189), (191, 461, 460, 190), (454, 197, 457, 423, 449), (140, 161, 432, 336), (171, 204, 205, 191), (151, 434, 207, 378), (150, 435, 208, 149), (178, 148, 149, 208), (178, 208, 170, 169), (189, 169, 170, 190), (436, 172, 431, 466), (136, 157, 210, 209), (428, 420, 201, 202), (462, 461, 205), (425, 426, 462, 205), (211, 350, 429, 463), (204, 464, 425, 205), (431, 433, 465, 466), (337, 211, 463, 427), (219, 217, 225, 227), (215, 223, 226, 218), (217, 216, 224, 225), (216, 218, 226, 224), (215, 214, 222, 223), (214, 213, 221, 222), (230, 490, 233, 231, 232), (467, 478, 212, 493), (468, 493, 495, 480), (468, 467, 493), (482, 481, 229), (481, 495, 229), (482, 229, 228, 220, 483), (481, 480, 495), (491, 230, 238, 408), (489, 492, 237, 236), (487, 489, 236, 409), (479, 258, 239, 485), (494, 486, 410, 241), (232, 494, 241, 242), (259, 234, 235, 257), (232, 242, 246, 244), (238, 230, 243, 245), (230, 232, 244, 243), (244, 246, 250, 248), (245, 243, 247, 249), (264, 263, 262, 265), (479, 469, 251, 258), (476, 484, 259, 257), (475, 477, 498, 255), (473, 256, 253, 472), (474, 475, 255, 254), (473, 474, 254, 256), (471, 472, 253, 252), (470, 471, 252, 496), (266, 267, 262, 263), (267, 260, 265, 262), (261, 266, 263, 264), (261, 264, 249, 247), (250, 265, 260, 248), (265, 250, 249, 264), (484, 488, 234, 259), (257, 235, 240, 251), (497, 500, 503, 504), (500, 501, 502, 503), (240, 239, 258, 251), (499, 497, 504), (268, 269, 270, 272), (270, 269, 274, 271), (269, 268, 273, 274), (273, 275, 271, 274), (276, 277, 278, 280), (278, 277, 282, 279), (277, 276, 281, 282), (281, 283, 279, 282), (187, 452, 156, 135), (134, 437, 444, 452, 187), (450, 156, 452, 448), (205, 461, 191), (260, 267, 244, 248), (243, 266, 261, 247), (244, 267, 266, 243), (285, 287, 286, 284), (289, 288, 290, 291), (284, 286, 290, 288), (287, 285, 289, 291), (286, 287, 291, 290), (285, 284, 288, 289), (297, 292, 298, 303), (296, 297, 303, 302), (295, 296, 302, 301), (294, 295, 301, 300), (293, 294, 300, 299), (292, 293, 299, 298), (303, 298, 304, 309), (302, 303, 309, 308), (301, 302, 308, 307), (300, 301, 307, 306), (299, 300, 306, 305), (298, 299, 305, 304), (315, 310, 316, 321), (314, 315, 321, 320), (313, 314, 320, 319), (312, 313, 319, 318), (311, 312, 318, 317), (310, 311, 317, 316)])
me_hull.polygons.foreach_set('use_smooth', [1, 1, 1, 1, 1, 1, 1, 1, 1, 1, 1, 1, 1, 1, 1, 1, 1, 1, 1, 1, 1, 1, 1, 1, 1, 1, 1, 1, 1, 1, 1, 1, 1, 1, 1, 1, 1, 1, 1, 1, 1, 1, 1, 1, 1, 1, 1, 1, 1, 1, 1, 1, 1, 1, 1, 1, 1, 1, 1, 1, 1, 1, 1, 1, 1, 1, 1, 1, 1, 1, 1, 1, 1, 1, 1, 1, 1, 1, 1, 1, 1, 0, 0, 0, 0, 0, 0, 1, 1, 1, 1, 1, 1, 1, 1, 0, 0, 0, 0, 0, 0, 1, 1, 1, 1, 1, 1, 0, 0, 0, 0, 0, 0, 0, 0, 1, 1, 1, 1, 0, 0, 0, 0, 0, 0, 0, 0, 1, 1, 1, 1, 1, 1, 1, 1, 1, 1, 1, 1, 1, 1, 1, 1, 1, 1, 1, 1, 1, 1, 1, 1, 1, 1, 1, 1, 1, 1, 1, 1, 1, 1, 1, 1, 1, 1, 1, 1, 1, 1, 1, 1, 1, 1, 1, 1, 1, 1, 1, 1, 1, 1, 1, 1, 1, 1, 1, 1, 1, 1, 1, 1, 1, 1, 1, 1, 1, 1, 1, 1, 1, 1, 1, 1, 1, 1, 1, 1, 1, 1, 1, 1, 1, 1, 1, 1, 1, 1, 1, 1, 1, 1, 1, 1, 1, 1, 1, 0, 0, 0, 0, 0, 0, 1, 1, 1, 1, 1, 1, 1, 1, 0, 0, 0, 0, 0, 0, 1, 1, 1, 1, 1, 1, 0, 0, 0, 0, 0, 0, 0, 0, 1, 1, 1, 1, 0, 0, 0, 0, 0, 0, 0, 0, 0, 1, 1, 1, 1, 1, 1, 1, 1, 1, 1, 1, 1, 1, 1, 1, 1, 1, 1])
_k = set([(0, 4), (0, 133), (1, 21), (1, 347), (2, 5), (2, 361), (3, 53), (3, 136), (4, 6), (5, 6), (7, 53), (7, 334), (8, 23), (8, 353), (9, 344), (9, 364), (11, 348), (11, 365), (12, 29), (12, 41), (17, 48), (17, 340), (18, 333), (18, 338), (19, 20), (19, 332), (20, 153), (21, 343), (22, 345), (22, 355), (23, 141), (25, 349), (25, 357), (29, 145), (30, 31), (30, 364), (31, 32), (32, 40), (38, 355), (38, 362), (40, 357), (41, 368), (42, 366), (42, 369), (43, 44), (43, 47), (44, 45), (45, 46), (46, 330), (47, 367), (48, 375), (50, 332), (50, 339), (51, 341), (51, 378), (54, 390), (54, 405), (55, 56), (55, 63), (56, 57), (57, 60), (58, 59), (58, 60), (59, 61), (61, 69), (62, 70), (62, 395), (63, 64), (64, 65), (65, 68), (66, 67), (66, 68), (67, 69), (70, 71), (71, 407), (72, 402), (72, 403), (73, 74), (73, 75), (74, 406), (75, 402), (80, 86), (80, 381), (81, 82), (81, 411), (82, 85), (83, 84), (83, 85), (84, 413), (86, 388), (133, 154), (134, 342), (134, 437), (136, 157), (141, 177), (142, 344), (142, 438), (144, 348), (144, 441), (145, 183), (150, 340), (150, 435), (151, 338), (151, 434), (153, 174), (154, 158), (155, 175), (155, 440), (156, 159), (156, 450), (157, 210), (158, 160), (159, 160), (161, 210), (161, 432), (162, 177), (162, 443), (163, 438), (163, 453), (165, 441), (165, 454), (166, 183), (166, 197), (171, 204), (171, 435), (172, 431), (172, 434), (173, 174), (173, 430), (175, 343), (176, 345), (176, 445), (179, 349), (179, 446), (184, 185), (184, 453), (185, 186), (186, 196), (194, 445), (194, 451), (196, 446), (197, 457), (198, 455), (198, 458), (199, 200), (199, 203), (200, 201), (201, 202), (202, 428), (203, 456), (204, 464), (206, 339), (206, 430), (207, 378), (207, 436), (212, 478), (212, 493), (213, 214), (213, 221), (214, 215), (215, 218), (216, 217), (216, 218), (217, 219), (219, 227), (220, 228), (220, 483), (221, 222), (222, 223), (223, 226), (224, 225), (224, 226), (225, 227), (228, 229), (229, 495), (230, 490), (230, 491), (231, 232), (231, 233), (232, 494), (233, 490), (234, 400), (234, 488), (237, 404), (237, 492), (239, 397), (239, 485), (251, 257), (251, 469), (252, 253), (252, 496), (253, 256), (254, 255), (254, 256), (255, 498), (257, 476), (322, 323), (322, 330), (323, 324), (324, 326), (325, 360), (325, 368), (326, 367), (327, 328), (327, 375), (328, 373), (329, 337), (329, 374), (331, 350), (331, 374), (333, 335), (334, 336), (335, 376), (336, 432), (337, 427), (341, 377), (342, 354), (346, 347), (346, 356), (350, 429), (351, 352), (351, 358), (352, 442), (353, 362), (354, 363), (356, 439), (358, 366), (359, 361), (359, 363), (360, 365), (369, 370), (370, 371), (371, 372), (372, 373), (376, 377), (379, 380), (379, 390), (380, 392), (381, 391), (382, 383), (382, 411), (383, 384), (384, 385), (385, 386), (386, 387), (387, 389), (388, 396), (389, 413), (391, 397), (392, 393), (393, 394), (394, 395), (396, 400), (398, 406), (398, 410), (399, 401), (399, 409), (401, 404), (403, 408), (405, 407), (408, 491), (409, 487), (410, 486), (412, 414), (412, 415), (414, 419), (415, 416), (416, 417), (417, 418), (418, 419), (420, 421), (420, 428), (421, 422), (422, 424), (423, 449), (423, 457), (424, 456), (425, 426), (425, 464), (426, 462), (427, 463), (429, 463), (431, 433), (433, 465), (436, 466), (437, 444), (439, 440), (442, 447), (443, 451), (444, 452), (447, 455), (448, 450), (448, 452), (449, 454), (458, 459), (459, 460), (460, 461), (461, 462), (465, 466), (467, 468), (467, 478), (468, 480), (469, 479), (470, 471), (470, 496), (471, 472), (472, 473), (473, 474), (474, 475), (475, 477), (476, 484), (477, 498), (479, 485), (480, 481), (481, 482), (482, 483), (484, 488), (486, 494), (487, 489), (489, 492), (493, 495), (497, 499), (497, 500), (499, 504), (500, 501), (501, 502), (502, 503), (503, 504)])
me_hull.attributes.new('sharp_edge', 'BOOLEAN', 'EDGE').data.foreach_set('value', [ (min(e.vertices), max(e.vertices)) in _k for e in me_hull.edges])
_uv = me_hull.uv_layers.new(name='UVMap')
_uv.uv.foreach_set('vector', [0.3621, 0.2941, 0.2696, 0.2941, 0.2839, 0.1723, 0.3621, 0.1723, 0.8224, 0.4079, 0.8224, 0.4173, 0.7144, 0.4173, 0.7063, 0.4079, 0.8665, 0.9496, 0.8761, 0.8661, 0.9351, 0.8615, 0.9157, 0.9415, 0.889, 0.7462, 0.889, 0.7363, 0.9331, 0.7363, 0.9331, 0.7462, 0.889, 0.7861, 0.889, 0.7598, 0.9357, 0.7598, 0.9357, 0.7861, 0.889, 0.8359, 0.889, 0.8255, 0.9331, 0.8255, 0.9309, 0.8359, 0.8765, 0.2777, 0.8775, 0.2778, 0.8772, 0.2827, 0.8762, 0.2828, 0.874, 0.2779, 0.8765, 0.2777, 0.8762, 0.2828, 0.8742, 0.2821, 0.2696, 0.2941, 0.2493, 0.2941, 0.2508, 0.2414, 0.2651, 0.174, 0.2839, 0.1723, 0.8732, 0.2779, 0.874, 0.2779, 0.8742, 0.2821, 0.8734, 0.2817, 0.04554, 0.1467, 0.04554, 0.2106, 0.01609, 0.2106, 0.02151, 0.1532, 0.8718, 0.2808, 0.8721, 0.2806, 0.8725, 0.2802, 0.8728, 0.2811, 0.8724, 0.2812, 0.889, 0.7598, 0.889, 0.7462, 0.9331, 0.7462, 0.9357, 0.7598, 0.1915, 0.1475, 0.1721, 0.2283, 0.124, 0.2172, 0.124, 0.1403, 0.889, 0.787, 0.889, 0.7861, 0.9357, 0.7861, 0.9331, 0.787, 0.889, 0.8255, 0.889, 0.787, 0.9331, 0.787, 0.9331, 0.8255, 0.8775, 0.2778, 0.8796, 0.2781, 0.8785, 0.2818, 0.8772, 0.2827, 0.8281, 0.7462, 0.8281, 0.7363, 0.889, 0.7363, 0.889, 0.7462, 0.8281, 0.7861, 0.8281, 0.7598, 0.889, 0.7598, 0.889, 0.7861, 0.8281, 0.8359, 0.8281, 0.8255, 0.889, 0.8255, 0.889, 0.8359, 0.8704, 0.2792, 0.8718, 0.2783, 0.8725, 0.2802, 0.8721, 0.2806, 0.8281, 0.7598, 0.8281, 0.7462, 0.889, 0.7462, 0.889, 0.7598, 0.01609, 0.2941, 0.01609, 0.2106, 0.04554, 0.2106, 0.04554, 0.2941, 0.8281, 0.787, 0.8281, 0.7861, 0.889, 0.7861, 0.889, 0.787, 0.8281, 0.8255, 0.8281, 0.787, 0.889, 0.787, 0.889, 0.8255, 0.02218, 0.7374, 0.05255, 0.7378, 0.05456, 0.7513, 0.01774, 0.7513, 0.01774, 0.7513, 0.05456, 0.7513, 0.05959, 0.7784, 0.0177, 0.7784, 0.1252, 0.852, 0.1279, 0.8439, 0.1747, 0.8479, 0.1927, 0.856, 0.02281, 0.8297, 0.0243, 0.82, 0.05022, 0.8316, 0.04682, 0.8396, 0.02218, 0.7374, 0.01501, 0.7373, 0.01519, 0.7271, 0.05183, 0.7271, 0.05255, 0.7378, 0.8702, 0.2795, 0.8704, 0.2792, 0.8721, 0.2806, 0.8718, 0.2808, 0.01501, 0.7373, 0.02218, 0.7374, 0.01774, 0.7513, 0.008981, 0.7513, 0.008981, 0.7513, 0.01774, 0.7513, 0.0177, 0.7784, 0.007386, 0.7784, 0.007386, 0.7784, 0.0177, 0.7784, 0.02326, 0.7794, 0.01607, 0.7794, 0.02281, 0.8297, 0.01607, 0.819, 0.0243, 0.82, 0.01607, 0.819, 0.01607, 0.7794, 0.02326, 0.7794, 0.0243, 0.82, 0.08504, 0.7981, 0.07463, 0.8263, 0.05335, 0.8092, 0.04226, 0.7794, 0.06126, 0.7794, 0.1472, 0.7969, 0.1455, 0.8266, 0.07463, 0.8263, 0.08504, 0.7981, 0.1692, 0.7761, 0.1795, 0.8035, 0.1455, 0.8266, 0.1472, 0.7969, 0.02326, 0.7794, 0.04226, 0.7794, 0.05335, 0.8092, 0.0243, 0.82, 0.05022, 0.8316, 0.0243, 0.82, 0.05335, 0.8092, 0.07463, 0.8263, 0.1279, 0.8439, 0.05022, 0.8316, 0.07463, 0.8263, 0.1455, 0.8266, 0.1747, 0.8479, 0.1279, 0.8439, 0.1455, 0.8266, 0.1795, 0.8035, 0.0177, 0.7784, 0.05959, 0.7784, 0.06126, 0.7794, 0.04226, 0.7794, 0.02326, 0.7794, 0.8224, 0.4173, 0.8224, 0.5164, 0.7363, 0.5116, 0.7144, 0.4173, 0.1927, 0.856, 0.1747, 0.8479, 0.2007, 0.8458, 0.2007, 0.8555, 0.8281, 0.9496, 0.8281, 0.8661, 0.8761, 0.8661, 0.8665, 0.9496, 0.168, 0.2941, 0.124, 0.2941, 0.124, 0.2172, 0.1721, 0.2283, 0.04554, 0.2106, 0.124, 0.2172, 0.124, 0.2941, 0.04554, 0.2941, 0.04554, 0.2106, 0.04554, 0.1467, 0.124, 0.1403, 0.124, 0.2172, 0.05022, 0.8316, 0.1279, 0.8439, 0.1252, 0.852, 0.04682, 0.8396, 0.1927, 0.856, 0.2007, 0.8555, 0.285, 0.9482, 0.2662, 0.9384, 0.8224, 0.2807, 0.8224, 0.4079, 0.7063, 0.4079, 0.7129, 0.2807, 0.1782, 0.7166, 0.1982, 0.7166, 0.1795, 0.8035, 0.1692, 0.7761, 0.1982, 0.7166, 0.2007, 0.8458, 0.1795, 0.8035, 0.3722, 0.847, 0.2007, 0.8458, 0.1982, 0.7166, 0.3724, 0.7166, 0.8804, 0.2783, 0.879, 0.2821, 0.8785, 0.2818, 0.8796, 0.2781, 0.2007, 0.8555, 0.2007, 0.8458, 0.3722, 0.847, 0.3724, 0.8567, 0.285, 0.9482, 0.2007, 0.8555, 0.3724, 0.8567, 0.3631, 0.9532, 0.8857, 0.2829, 0.8822, 0.2839, 0.879, 0.2821, 0.8804, 0.2783, 0.5577, 0.7402, 0.5769, 0.7402, 0.5652, 0.7902, 0.549, 0.7732, 0.4679, 0.7929, 0.509, 0.7966, 0.5116, 0.826, 0.4566, 0.82, 0.549, 0.7732, 0.5652, 0.7902, 0.5461, 0.812, 0.5348, 0.7892, 0.5348, 0.7892, 0.5461, 0.812, 0.5116, 0.826, 0.509, 0.7966, 0.4679, 0.7929, 0.4566, 0.82, 0.4351, 0.7959, 0.4532, 0.7774, 0.4532, 0.7774, 0.4351, 0.7959, 0.4167, 0.7228, 0.4374, 0.7228, 0.6567, 0.8593, 0.3746, 0.8593, 0.3746, 0.8396, 0.5172, 0.8396, 0.6597, 0.8396, 0.4351, 0.7959, 0.3746, 0.8396, 0.3746, 0.7228, 0.4167, 0.7228, 0.4566, 0.82, 0.5116, 0.826, 0.5172, 0.8396, 0.3746, 0.8396, 0.4566, 0.82, 0.3746, 0.8396, 0.4351, 0.7959, 0.5652, 0.7902, 0.6597, 0.8396, 0.5461, 0.812, 0.5461, 0.812, 0.6597, 0.8396, 0.5172, 0.8396, 0.5652, 0.7902, 0.5769, 0.7402, 0.648, 0.7435, 0.6597, 0.7568, 0.6597, 0.8396, 0.5461, 0.812, 0.5172, 0.8396, 0.5116, 0.826, 0.7022, 0.4007, 0.8224, 0.4007, 0.8224, 0.4199, 0.7155, 0.4199, 0.7022, 0.3199, 0.8224, 0.3199, 0.8224, 0.4007, 0.7022, 0.4007, 0.7022, 0.3069, 0.8224, 0.3069, 0.8224, 0.3199, 0.7022, 0.3199, 0.89, 0.2883, 0.8901, 0.2891, 0.8865, 0.2915, 0.8888, 0.2884, 0.3943, 0.8388, 0.3804, 0.8388, 0.3804, 0.7233, 0.3943, 0.7233, 0.3928, 0.8583, 0.3804, 0.8583, 0.3804, 0.8388, 0.3943, 0.8388, 0.8892, 0.2835, 0.8891, 0.2842, 0.8863, 0.2824, 0.888, 0.2794, 0.3736, 0.1428, 0.3778, 0.1473, 0.3778, 0.2941, 0.3736, 0.2941, 0.6559, 0.2941, 0.6517, 0.2941, 0.6517, 0.1473, 0.6559, 0.1428, 0.6559, 0.1428, 0.6517, 0.1473, 0.3778, 0.1473, 0.3736, 0.1428, 0.588, 0.8561, 0.588, 0.7472, 0.592, 0.7472, 0.592, 0.8561, 0.5737, 0.8561, 0.5737, 0.7472, 0.5777, 0.7472, 0.5777, 0.8561, 0.5588, 0.1843, 0.44, 0.1843, 0.4512, 0.1843, 0.5464, 0.1843, 0.89, 0.2883, 0.8888, 0.2884, 0.8887, 0.2876, 0.89, 0.2879, 0.8903, 0.284, 0.8891, 0.2842, 0.8892, 0.2835, 0.8903, 0.2836, 0.8907, 0.2844, 0.8896, 0.2849, 0.8891, 0.2842, 0.8903, 0.284, 0.8911, 0.2856, 0.891, 0.2869, 0.89, 0.2865, 0.89, 0.2857, 0.891, 0.2848, 0.8899, 0.2852, 0.8896, 0.2849, 0.8907, 0.2844, 0.8911, 0.2856, 0.89, 0.2857, 0.8899, 0.2852, 0.891, 0.2848, 0.8907, 0.2873, 0.8897, 0.2868, 0.89, 0.2865, 0.891, 0.2869, 0.89, 0.2879, 0.8887, 0.2876, 0.8897, 0.2868, 0.8907, 0.2873, 0.5464, 0.1473, 0.5464, 0.1843, 0.4512, 0.1843, 0.4512, 0.1473, 0.4512, 0.1473, 0.4512, 0.1843, 0.44, 0.1843, 0.44, 0.1473, 0.5588, 0.1473, 0.5588, 0.1843, 0.5464, 0.1843, 0.5464, 0.1473, 0.5588, 0.1473, 0.6517, 0.1473, 0.6517, 0.2941, 0.5588, 0.1843, 0.3778, 0.2941, 0.3778, 0.1473, 0.44, 0.1473, 0.44, 0.1843, 0.44, 0.1843, 0.5588, 0.1843, 0.6517, 0.2941, 0.3778, 0.2941, 0.8903, 0.2836, 0.8892, 0.2835, 0.888, 0.2794, 0.8906, 0.2823, 0.8891, 0.2842, 0.8887, 0.2876, 0.8857, 0.2895, 0.8863, 0.2824, 0.8887, 0.2876, 0.8896, 0.2849, 0.8899, 0.2852, 0.8897, 0.2868, 0.8897, 0.2868, 0.8899, 0.2852, 0.89, 0.2857, 0.89, 0.2865, 0.8857, 0.2895, 0.8887, 0.2876, 0.8888, 0.2884, 0.8865, 0.2915, 0.8891, 0.2842, 0.8896, 0.2849, 0.8887, 0.2876, 0.8711, 0.2945, 0.8694, 0.2917, 0.8722, 0.2904, 0.8726, 0.292, 0.8722, 0.2904, 0.8755, 0.2904, 0.8751, 0.2922, 0.8726, 0.292, 0.8726, 0.292, 0.8751, 0.2922, 0.8776, 0.2947, 0.8711, 0.2945, 0.8776, 0.2947, 0.8751, 0.2922, 0.8755, 0.2904, 0.879, 0.2918, 0.8699, 0.2976, 0.8694, 0.2953, 0.8724, 0.2948, 0.8726, 0.2964, 0.8724, 0.2948, 0.8769, 0.2947, 0.8767, 0.2964, 0.8726, 0.2964, 0.8726, 0.2964, 0.8767, 0.2964, 0.8799, 0.2976, 0.8699, 0.2976, 0.8799, 0.2976, 0.8767, 0.2964, 0.8769, 0.2947, 0.8803, 0.2953, 0.8721, 0.2782, 0.8732, 0.2779, 0.8734, 0.2817, 0.873, 0.2812, 0.8718, 0.2783, 0.8721, 0.2782, 0.873, 0.2812, 0.8728, 0.2811, 0.8725, 0.2802, 0.05959, 0.7784, 0.05456, 0.7513, 0.05255, 0.7378, 0.06126, 0.7794, 0.2007, 0.8458, 0.1747, 0.8479, 0.1795, 0.8035, 0.5856, 0.7472, 0.588, 0.7472, 0.588, 0.8561, 0.5852, 0.808, 0.5777, 0.8561, 0.5777, 0.7472, 0.5812, 0.7472, 0.5817, 0.808, 0.588, 0.8561, 0.5777, 0.8561, 0.5817, 0.808, 0.5852, 0.808, 0.8222, 0.2425, 0.8222, 0.2555, 0.8352, 0.2555, 0.8352, 0.2425, 0.8222, 0.2425, 0.8222, 0.2555, 0.8352, 0.2555, 0.8352, 0.2425, 0.8222, 0.2425, 0.8222, 0.2555, 0.8352, 0.2555, 0.8352, 0.2425, 0.8222, 0.2425, 0.8222, 0.2555, 0.8352, 0.2555, 0.8352, 0.2425, 0.8222, 0.2425, 0.8222, 0.2555, 0.8352, 0.2555, 0.8352, 0.2425, 0.8222, 0.2425, 0.8222, 0.2555, 0.8352, 0.2555, 0.8352, 0.2425, 0.8222, 0.2425, 0.8222, 0.2555, 0.8352, 0.2555, 0.8352, 0.2425, 0.8222, 0.2425, 0.8222, 0.2555, 0.8352, 0.2555, 0.8352, 0.2425, 0.8222, 0.2425, 0.8222, 0.2555, 0.8352, 0.2555, 0.8352, 0.2425, 0.8222, 0.2425, 0.8222, 0.2555, 0.8352, 0.2555, 0.8352, 0.2425, 0.8222, 0.2425, 0.8222, 0.2555, 0.8352, 0.2555, 0.8352, 0.2425, 0.8222, 0.2425, 0.8222, 0.2555, 0.8352, 0.2555, 0.8352, 0.2425, 0.8222, 0.2425, 0.8222, 0.2555, 0.8352, 0.2555, 0.8352, 0.2425, 0.8222, 0.2425, 0.8222, 0.2555, 0.8352, 0.2555, 0.8352, 0.2425, 0.8222, 0.2425, 0.8222, 0.2555, 0.8352, 0.2555, 0.8352, 0.2425, 0.8222, 0.2425, 0.8222, 0.2555, 0.8352, 0.2555, 0.8352, 0.2425, 0.8222, 0.2425, 0.8222, 0.2555, 0.8352, 0.2555, 0.8352, 0.2425, 0.8222, 0.2425, 0.8222, 0.2555, 0.8352, 0.2555, 0.8352, 0.2425, 0.8222, 0.2425, 0.8222, 0.2555, 0.8352, 0.2555, 0.8352, 0.2425, 0.8222, 0.2425, 0.8222, 0.2555, 0.8352, 0.2555, 0.8352, 0.2425, 0.8222, 0.2425, 0.8222, 0.2555, 0.8352, 0.2555, 0.8352, 0.2425, 0.8222, 0.2425, 0.8222, 0.2555, 0.8352, 0.2555, 0.8352, 0.2425, 0.8222, 0.2425, 0.8222, 0.2555, 0.8352, 0.2555, 0.8352, 0.2425, 0.3621, 0.2941, 0.3621, 0.1723, 0.2839, 0.1723, 0.2696, 0.2941, 0.8224, 0.4079, 0.7063, 0.4079, 0.7144, 0.4173, 0.8224, 0.4173, 0.8665, 0.9496, 0.9157, 0.9415, 0.9351, 0.8615, 0.8761, 0.8661, 0.889, 0.7462, 0.9331, 0.7462, 0.9331, 0.7363, 0.889, 0.7363, 0.889, 0.7861, 0.9357, 0.7861, 0.9357, 0.7598, 0.889, 0.7598, 0.889, 0.8359, 0.9309, 0.8359, 0.9331, 0.8255, 0.889, 0.8255, 0.8765, 0.2777, 0.8762, 0.2828, 0.8772, 0.2827, 0.8775, 0.2778, 0.874, 0.2779, 0.8742, 0.2821, 0.8762, 0.2828, 0.8765, 0.2777, 0.2696, 0.2941, 0.2839, 0.1723, 0.2651, 0.174, 0.2508, 0.2414, 0.2493, 0.2941, 0.8732, 0.2779, 0.8734, 0.2817, 0.8742, 0.2821, 0.874, 0.2779, 0.04554, 0.1467, 0.02151, 0.1532, 0.01609, 0.2106, 0.04554, 0.2106, 0.8718, 0.2808, 0.8724, 0.2812, 0.8728, 0.2811, 0.8725, 0.2802, 0.8721, 0.2806, 0.889, 0.7598, 0.9357, 0.7598, 0.9331, 0.7462, 0.889, 0.7462, 0.1915, 0.1475, 0.124, 0.1403, 0.124, 0.2172, 0.1721, 0.2283, 0.889, 0.787, 0.9331, 0.787, 0.9357, 0.7861, 0.889, 0.7861, 0.889, 0.8255, 0.9331, 0.8255, 0.9331, 0.787, 0.889, 0.787, 0.8775, 0.2778, 0.8772, 0.2827, 0.8785, 0.2818, 0.8796, 0.2781, 0.8281, 0.7462, 0.889, 0.7462, 0.889, 0.7363, 0.8281, 0.7363, 0.8281, 0.7861, 0.889, 0.7861, 0.889, 0.7598, 0.8281, 0.7598, 0.8281, 0.8359, 0.889, 0.8359, 0.889, 0.8255, 0.8281, 0.8255, 0.8704, 0.2792, 0.8721, 0.2806, 0.8725, 0.2802, 0.8718, 0.2783, 0.8281, 0.7598, 0.889, 0.7598, 0.889, 0.7462, 0.8281, 0.7462, 0.01609, 0.2941, 0.04554, 0.2941, 0.04554, 0.2106, 0.01609, 0.2106, 0.8281, 0.787, 0.889, 0.787, 0.889, 0.7861, 0.8281, 0.7861, 0.8281, 0.8255, 0.889, 0.8255, 0.889, 0.787, 0.8281, 0.787, 0.02218, 0.7374, 0.01774, 0.7513, 0.05456, 0.7513, 0.05255, 0.7378, 0.01774, 0.7513, 0.0177, 0.7784, 0.05959, 0.7784, 0.05456, 0.7513, 0.1252, 0.852, 0.1927, 0.856, 0.1747, 0.8479, 0.1279, 0.8439, 0.02281, 0.8297, 0.04682, 0.8396, 0.05022, 0.8316, 0.0243, 0.82, 0.02218, 0.7374, 0.05255, 0.7378, 0.05183, 0.7271, 0.01519, 0.7271, 0.01501, 0.7373, 0.8702, 0.2795, 0.8718, 0.2808, 0.8721, 0.2806, 0.8704, 0.2792, 0.01501, 0.7373, 0.008981, 0.7513, 0.01774, 0.7513, 0.02218, 0.7374, 0.008981, 0.7513, 0.007386, 0.7784, 0.0177, 0.7784, 0.01774, 0.7513, 0.007386, 0.7784, 0.01607, 0.7794, 0.02326, 0.7794, 0.0177, 0.7784, 0.02281, 0.8297, 0.0243, 0.82, 0.01607, 0.819, 0.01607, 0.819, 0.0243, 0.82, 0.02326, 0.7794, 0.01607, 0.7794, 0.08504, 0.7981, 0.06126, 0.7794, 0.04226, 0.7794, 0.05335, 0.8092, 0.07463, 0.8263, 0.1472, 0.7969, 0.08504, 0.7981, 0.07463, 0.8263, 0.1455, 0.8266, 0.1692, 0.7761, 0.1472, 0.7969, 0.1455, 0.8266, 0.1795, 0.8035, 0.02326, 0.7794, 0.0243, 0.82, 0.05335, 0.8092, 0.04226, 0.7794, 0.05022, 0.8316, 0.07463, 0.8263, 0.05335, 0.8092, 0.0243, 0.82, 0.1279, 0.8439, 0.1455, 0.8266, 0.07463, 0.8263, 0.05022, 0.8316, 0.1747, 0.8479, 0.1795, 0.8035, 0.1455, 0.8266, 0.1279, 0.8439, 0.0177, 0.7784, 0.02326, 0.7794, 0.04226, 0.7794, 0.06126, 0.7794, 0.05959, 0.7784, 0.8224, 0.4173, 0.7144, 0.4173, 0.7363, 0.5116, 0.8224, 0.5164, 0.1927, 0.856, 0.2007, 0.8555, 0.2007, 0.8458, 0.1747, 0.8479, 0.8281, 0.9496, 0.8665, 0.9496, 0.8761, 0.8661, 0.8281, 0.8661, 0.168, 0.2941, 0.1721, 0.2283, 0.124, 0.2172, 0.124, 0.2941, 0.04554, 0.2106, 0.04554, 0.2941, 0.124, 0.2941, 0.124, 0.2172, 0.04554, 0.2106, 0.124, 0.2172, 0.124, 0.1403, 0.04554, 0.1467, 0.05022, 0.8316, 0.04682, 0.8396, 0.1252, 0.852, 0.1279, 0.8439, 0.1927, 0.856, 0.2662, 0.9384, 0.285, 0.9482, 0.2007, 0.8555, 0.8224, 0.2807, 0.7129, 0.2807, 0.7063, 0.4079, 0.8224, 0.4079, 0.1782, 0.7166, 0.1692, 0.7761, 0.1795, 0.8035, 0.1982, 0.7166, 0.1982, 0.7166, 0.1795, 0.8035, 0.2007, 0.8458, 0.3722, 0.847, 0.3724, 0.7166, 0.1982, 0.7166, 0.2007, 0.8458, 0.8804, 0.2783, 0.8796, 0.2781, 0.8785, 0.2818, 0.879, 0.2821, 0.2007, 0.8555, 0.3724, 0.8567, 0.3722, 0.847, 0.2007, 0.8458, 0.285, 0.9482, 0.3631, 0.9532, 0.3724, 0.8567, 0.2007, 0.8555, 0.8857, 0.2829, 0.8804, 0.2783, 0.879, 0.2821, 0.8822, 0.2839, 0.5577, 0.7402, 0.549, 0.7732, 0.5652, 0.7902, 0.5769, 0.7402, 0.4679, 0.7929, 0.4566, 0.82, 0.5116, 0.826, 0.509, 0.7966, 0.549, 0.7732, 0.5348, 0.7892, 0.5461, 0.812, 0.5652, 0.7902, 0.5348, 0.7892, 0.509, 0.7966, 0.5116, 0.826, 0.5461, 0.812, 0.4679, 0.7929, 0.4532, 0.7774, 0.4351, 0.7959, 0.4566, 0.82, 0.4532, 0.7774, 0.4374, 0.7228, 0.4167, 0.7228, 0.4351, 0.7959, 0.6567, 0.8593, 0.6597, 0.8396, 0.5172, 0.8396, 0.3746, 0.8396, 0.3746, 0.8593, 0.4351, 0.7959, 0.4167, 0.7228, 0.3746, 0.7228, 0.3746, 0.8396, 0.4566, 0.82, 0.3746, 0.8396, 0.5172, 0.8396, 0.5116, 0.826, 0.4566, 0.82, 0.4351, 0.7959, 0.3746, 0.8396, 0.5652, 0.7902, 0.5461, 0.812, 0.6597, 0.8396, 0.5461, 0.812, 0.5172, 0.8396, 0.6597, 0.8396, 0.5652, 0.7902, 0.6597, 0.8396, 0.6597, 0.7568, 0.648, 0.7435, 0.5769, 0.7402, 0.5461, 0.812, 0.5116, 0.826, 0.5172, 0.8396, 0.7022, 0.4007, 0.7155, 0.4199, 0.8224, 0.4199, 0.8224, 0.4007, 0.7022, 0.3199, 0.7022, 0.4007, 0.8224, 0.4007, 0.8224, 0.3199, 0.7022, 0.3069, 0.7022, 0.3199, 0.8224, 0.3199, 0.8224, 0.3069, 0.89, 0.2883, 0.8888, 0.2884, 0.8865, 0.2915, 0.8901, 0.2891, 0.3943, 0.8388, 0.3943, 0.7233, 0.3804, 0.7233, 0.3804, 0.8388, 0.3928, 0.8583, 0.3943, 0.8388, 0.3804, 0.8388, 0.3804, 0.8583, 0.8892, 0.2835, 0.888, 0.2794, 0.8863, 0.2824, 0.8891, 0.2842, 0.3736, 0.1428, 0.3736, 0.2941, 0.3778, 0.2941, 0.3778, 0.1473, 0.6559, 0.2941, 0.6559, 0.1428, 0.6517, 0.1473, 0.6517, 0.2941, 0.6559, 0.1428, 0.3736, 0.1428, 0.3778, 0.1473, 0.6517, 0.1473, 0.588, 0.8561, 0.592, 0.8561, 0.592, 0.7472, 0.588, 0.7472, 0.5737, 0.8561, 0.5777, 0.8561, 0.5777, 0.7472, 0.5737, 0.7472, 0.5588, 0.1843, 0.5464, 0.1843, 0.4512, 0.1843, 0.44, 0.1843, 0.89, 0.2883, 0.89, 0.2879, 0.8887, 0.2876, 0.8888, 0.2884, 0.8903, 0.284, 0.8903, 0.2836, 0.8892, 0.2835, 0.8891, 0.2842, 0.8907, 0.2844, 0.8903, 0.284, 0.8891, 0.2842, 0.8896, 0.2849, 0.8911, 0.2856, 0.89, 0.2857, 0.89, 0.2865, 0.891, 0.2869, 0.891, 0.2848, 0.8907, 0.2844, 0.8896, 0.2849, 0.8899, 0.2852, 0.8911, 0.2856, 0.891, 0.2848, 0.8899, 0.2852, 0.89, 0.2857, 0.8907, 0.2873, 0.891, 0.2869, 0.89, 0.2865, 0.8897, 0.2868, 0.89, 0.2879, 0.8907, 0.2873, 0.8897, 0.2868, 0.8887, 0.2876, 0.5464, 0.1473, 0.4512, 0.1473, 0.4512, 0.1843, 0.5464, 0.1843, 0.4512, 0.1473, 0.44, 0.1473, 0.44, 0.1843, 0.4512, 0.1843, 0.5588, 0.1473, 0.5464, 0.1473, 0.5464, 0.1843, 0.5588, 0.1843, 0.5588, 0.1473, 0.5588, 0.1843, 0.6517, 0.2941, 0.6517, 0.1473, 0.3778, 0.2941, 0.44, 0.1843, 0.44, 0.1473, 0.3778, 0.1473, 0.44, 0.1843, 0.3778, 0.2941, 0.6517, 0.2941, 0.5588, 0.1843, 0.8903, 0.2836, 0.8906, 0.2823, 0.888, 0.2794, 0.8892, 0.2835, 0.8891, 0.2842, 0.8863, 0.2824, 0.8857, 0.2895, 0.8887, 0.2876, 0.8887, 0.2876, 0.8897, 0.2868, 0.8899, 0.2852, 0.8896, 0.2849, 0.8897, 0.2868, 0.89, 0.2865, 0.89, 0.2857, 0.8899, 0.2852, 0.8857, 0.2895, 0.8865, 0.2915, 0.8888, 0.2884, 0.8887, 0.2876, 0.8891, 0.2842, 0.8887, 0.2876, 0.8896, 0.2849, 0.8711, 0.2945, 0.8726, 0.292, 0.8722, 0.2904, 0.8694, 0.2917, 0.8722, 0.2904, 0.8726, 0.292, 0.8751, 0.2922, 0.8755, 0.2904, 0.8726, 0.292, 0.8711, 0.2945, 0.8776, 0.2947, 0.8751, 0.2922, 0.8776, 0.2947, 0.879, 0.2918, 0.8755, 0.2904, 0.8751, 0.2922, 0.8699, 0.2976, 0.8726, 0.2964, 0.8724, 0.2948, 0.8694, 0.2953, 0.8724, 0.2948, 0.8726, 0.2964, 0.8767, 0.2964, 0.8769, 0.2947, 0.8726, 0.2964, 0.8699, 0.2976, 0.8799, 0.2976, 0.8767, 0.2964, 0.8799, 0.2976, 0.8803, 0.2953, 0.8769, 0.2947, 0.8767, 0.2964, 0.8721, 0.2782, 0.873, 0.2812, 0.8734, 0.2817, 0.8732, 0.2779, 0.8718, 0.2783, 0.8725, 0.2802, 0.8728, 0.2811, 0.873, 0.2812, 0.8721, 0.2782, 0.05959, 0.7784, 0.06126, 0.7794, 0.05255, 0.7378, 0.05456, 0.7513, 0.2007, 0.8458, 0.1795, 0.8035, 0.1747, 0.8479, 0.5856, 0.7472, 0.5852, 0.808, 0.588, 0.8561, 0.588, 0.7472, 0.5777, 0.8561, 0.5817, 0.808, 0.5812, 0.7472, 0.5777, 0.7472, 0.588, 0.8561, 0.5852, 0.808, 0.5817, 0.808, 0.5777, 0.8561, 0.8222, 0.2425, 0.8352, 0.2425, 0.8352, 0.2555, 0.8222, 0.2555, 0.8222, 0.2425, 0.8352, 0.2425, 0.8352, 0.2555, 0.8222, 0.2555, 0.8222, 0.2425, 0.8352, 0.2425, 0.8352, 0.2555, 0.8222, 0.2555, 0.8222, 0.2425, 0.8352, 0.2425, 0.8352, 0.2555, 0.8222, 0.2555, 0.8222, 0.2425, 0.8352, 0.2425, 0.8352, 0.2555, 0.8222, 0.2555, 0.8222, 0.2425, 0.8352, 0.2425, 0.8352, 0.2555, 0.8222, 0.2555, 0.8222, 0.2425, 0.8352, 0.2425, 0.8352, 0.2555, 0.8222, 0.2555, 0.8222, 0.2425, 0.8352, 0.2425, 0.8352, 0.2555, 0.8222, 0.2555, 0.8222, 0.2425, 0.8352, 0.2425, 0.8352, 0.2555, 0.8222, 0.2555, 0.8222, 0.2425, 0.8352, 0.2425, 0.8352, 0.2555, 0.8222, 0.2555, 0.8222, 0.2425, 0.8352, 0.2425, 0.8352, 0.2555, 0.8222, 0.2555, 0.8222, 0.2425, 0.8352, 0.2425, 0.8352, 0.2555, 0.8222, 0.2555, 0.8222, 0.2425, 0.8352, 0.2425, 0.8352, 0.2555, 0.8222, 0.2555, 0.8222, 0.2425, 0.8352, 0.2425, 0.8352, 0.2555, 0.8222, 0.2555, 0.8222, 0.2425, 0.8352, 0.2425, 0.8352, 0.2555, 0.8222, 0.2555, 0.8222, 0.2425, 0.8352, 0.2425, 0.8352, 0.2555, 0.8222, 0.2555, 0.8222, 0.2425, 0.8352, 0.2425, 0.8352, 0.2555, 0.8222, 0.2555, 0.8222, 0.2425, 0.8352, 0.2425, 0.8352, 0.2555, 0.8222, 0.2555, 0.8222, 0.2425, 0.8352, 0.2425, 0.8352, 0.2555, 0.8222, 0.2555, 0.8222, 0.2425, 0.8352, 0.2425, 0.8352, 0.2555, 0.8222, 0.2555, 0.8222, 0.2425, 0.8352, 0.2425, 0.8352, 0.2555, 0.8222, 0.2555, 0.8222, 0.2425, 0.8352, 0.2425, 0.8352, 0.2555, 0.8222, 0.2555, 0.8222, 0.2425, 0.8352, 0.2425, 0.8352, 0.2555, 0.8222, 0.2555, 0.8222, 0.2425, 0.8352, 0.2425, 0.8352, 0.2555, 0.8222, 0.2555])
me_hull.use_remesh_preserve_volume = False
me_hull.use_remesh_preserve_attributes = False
me_hull.use_mirror_vertex_groups = False
me_hull.update()

# ---- objects
ob_convex = bpy.data.objects.new('convex', me_convex)
ob_wheel_rr = bpy.data.objects.new('wheel_rr', me_wheel)
ob_wheel_fr = bpy.data.objects.new('wheel_fr', me_wheel)
ob_wheel_fl = bpy.data.objects.new('wheel_fl', me_wheel)
ob_wheel_rl = bpy.data.objects.new('wheel_rl', me_wheel)
ob_hull = bpy.data.objects.new('hull', me_hull)

# ---- transforms, parenting, visibility, modifiers, constraints
ob_convex.location = (0.0, 0.0, 0.0)
ob_convex.display_type = 'WIRE'
ob_convex.show_in_front = True
ob_convex.lineart.crease_threshold = 0.0
ob_wheel_rr.location = (-0.823, 1.423, 0.06618)
ob_wheel_rr.rotation_euler = (0.0, 1.571, 0.0)
ob_wheel_rr.lineart.crease_threshold = 0.0
ob_wheel_fr.location = (-0.823, -1.423, 0.06618)
ob_wheel_fr.rotation_euler = (0.0, 1.571, 0.0)
ob_wheel_fr.lineart.crease_threshold = 0.0
ob_wheel_fl.location = (0.823, -1.423, 0.06618)
ob_wheel_fl.rotation_euler = (0.0, 1.571, 0.0)
ob_wheel_fl.lineart.crease_threshold = 0.0
ob_wheel_rl.location = (0.823, 1.423, 0.06618)
ob_wheel_rl.rotation_euler = (0.0, 1.571, 0.0)
ob_wheel_rl.lineart.crease_threshold = 0.0
ob_hull.location = (0.0, 0.0, 0.0)
ob_hull.lineart.crease_threshold = 0.0

# ---- collection membership
col_collection_1.objects.link(ob_convex)
col_collection_1.objects.link(ob_wheel_rr)
col_collection_1.objects.link(ob_wheel_fr)
col_collection_1.objects.link(ob_wheel_fl)
col_collection_1.objects.link(ob_wheel_rl)
col_collection_1.objects.link(ob_hull)

# ---- scene / render settings (as saved in the file)
scene.frame_start = 1; scene.frame_end = 250; scene.frame_set(1)
scene.render.engine = 'BLENDER_EEVEE_NEXT'
scene.render.image_settings.compression = 90
scene.render.resolution_percentage = 50
scene.render.dither_intensity = 0.0
scene.cycles.use_denoising = False
scene.cycles.samples = 10
scene.cycles.sampling_pattern = 'TABULATED_SOBOL'
scene.cycles.light_sampling_threshold = 0.0
scene.cycles.use_adaptive_sampling = False
scene.cycles.use_light_tree = False
scene.cycles.blur_glossy = 0.0
scene.cycles.volume_bounces = 1
scene.cycles.pixel_filter_type = 'GAUSSIAN'
scene.cycles.sample_clamp_indirect = 0.0
scene.view_settings.view_transform = 'Standard'
bpy.context.view_layer.update()

# ---- added for rendering (the .blend has no active camera and no usable light): camera, sun
cam_auto = bpy.data.cameras.new('AutoCamera')
cam_auto.lens = 50.0
cam_auto.sensor_width = 36.0
cam_auto.clip_end = 1000.0
ob_auto_camera = bpy.data.objects.new('AutoCamera', cam_auto)
scene.collection.objects.link(ob_auto_camera)
ob_auto_camera.location = (5.13251, -5.98684, 4.60825)
ob_auto_camera.rotation_euler = (1.09748, -7.21219e-08, 0.694738)
scene.camera = ob_auto_camera
light_auto_sun = bpy.data.lights.new('AutoSun', 'SUN')
light_auto_sun.energy = 3.0
light_auto_sun.angle = 0.0523599
ob_auto_sun = bpy.data.objects.new('AutoSun', light_auto_sun)
scene.collection.objects.link(ob_auto_sun)
ob_auto_sun.rotation_euler = (0.872665, 0.174533, 0.523599)
bpy.context.view_layer.update()
